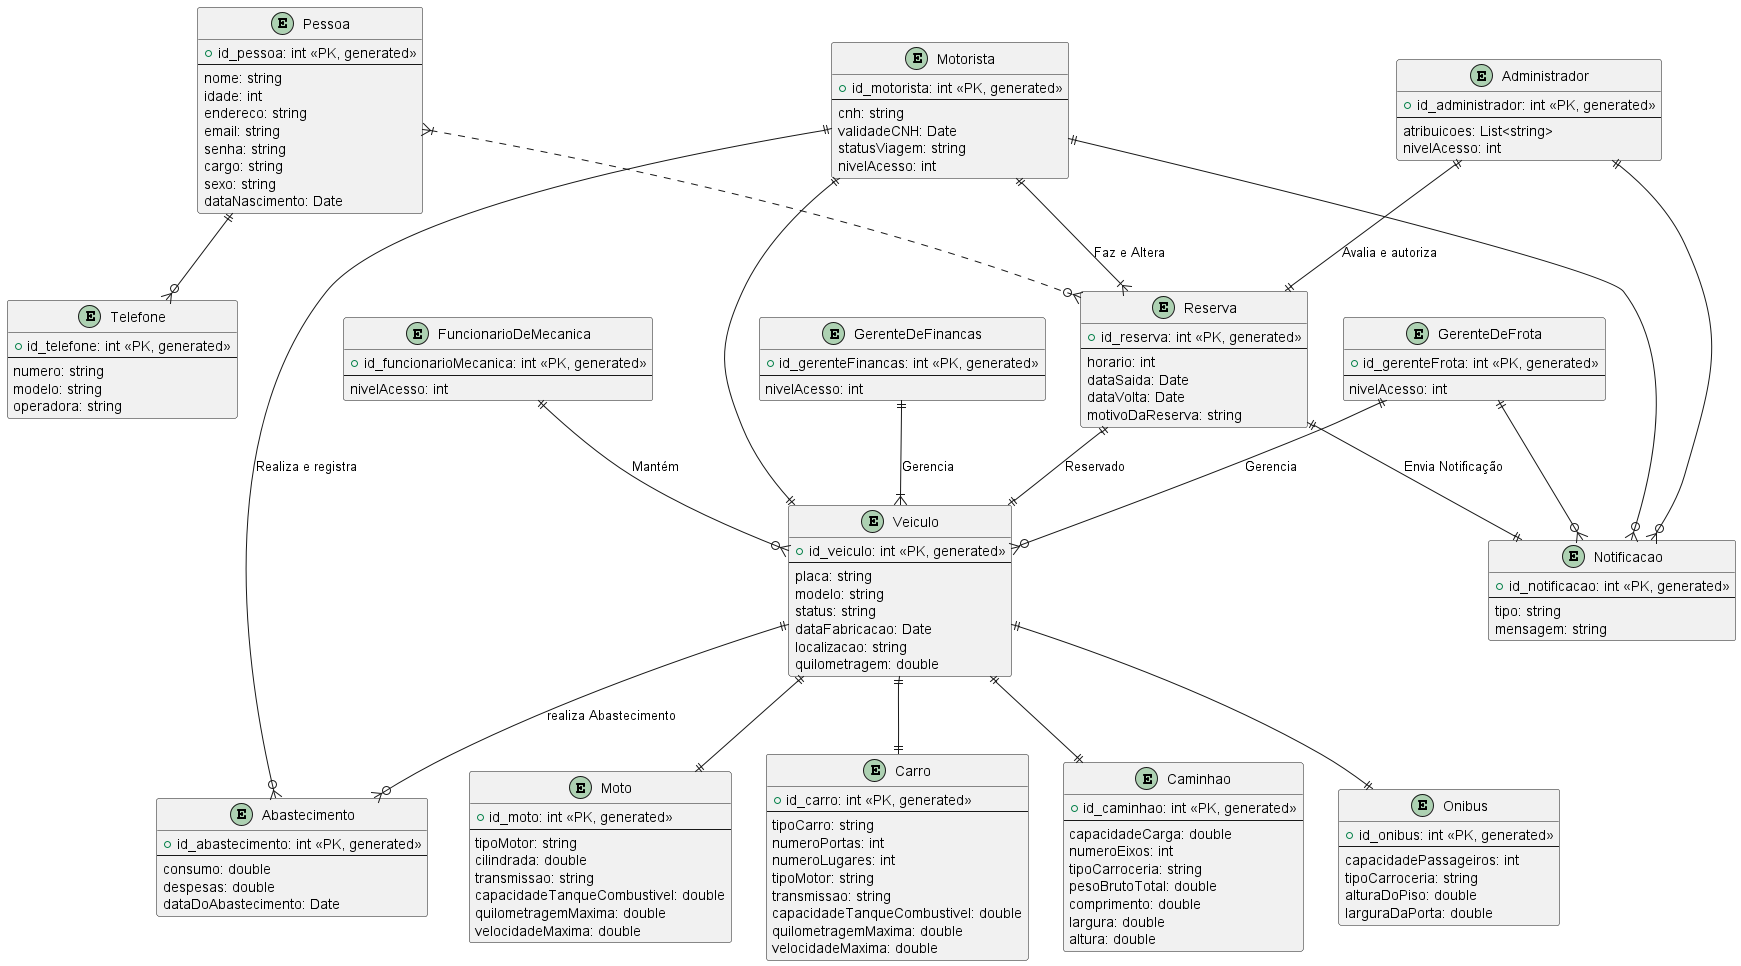

The diagram above was rendered by PlantUML. Its source (embedded in the PNG):
@startuml DER

ENTITY "Pessoa" {
    + id_pessoa: int <<PK, generated>>
    --
    nome: string
    idade: int
    endereco: string
    email: string
    senha: string
    cargo: string
    sexo: string
    dataNascimento: Date
}

ENTITY "Telefone" {
    + id_telefone: int <<PK, generated>>
    --
    numero: string
    modelo: string
    operadora: string
}

ENTITY "Administrador" {
    + id_administrador: int <<PK, generated>>
    --
    atribuicoes: List<string>
    nivelAcesso: int
}

ENTITY "Motorista" {
    + id_motorista: int <<PK, generated>>
    --
    cnh: string
    validadeCNH: Date
    statusViagem: string
    nivelAcesso: int
}

ENTITY "GerenteDeFrota" {
    + id_gerenteFrota: int <<PK, generated>>
    --
    nivelAcesso: int
}

ENTITY "GerenteDeFinancas" {
    + id_gerenteFinancas: int <<PK, generated>>
    --
    nivelAcesso: int
}

ENTITY "FuncionarioDeMecanica" {
    + id_funcionarioMecanica: int <<PK, generated>>
    --
    nivelAcesso: int
}

ENTITY "Veiculo" {
    + id_veiculo: int <<PK, generated>>
    --
    placa: string
    modelo: string
    status: string
    dataFabricacao: Date
    localizacao: string
    quilometragem: double
}

ENTITY "Carro" {
    + id_carro: int <<PK, generated>>
    --
    tipoCarro: string
    numeroPortas: int
    numeroLugares: int
    tipoMotor: string
    transmissao: string
    capacidadeTanqueCombustivel: double
    quilometragemMaxima: double
    velocidadeMaxima: double
}

ENTITY "Caminhao" {
    + id_caminhao: int <<PK, generated>>
    --
    capacidadeCarga: double
    numeroEixos: int
    tipoCarroceria: string
    pesoBrutoTotal: double
    comprimento: double
    largura: double
    altura: double
}

ENTITY "Onibus" {
    + id_onibus: int <<PK, generated>>
    --
    capacidadePassageiros: int
    tipoCarroceria: string
    alturaDoPiso: double
    larguraDaPorta: double
}

ENTITY "Moto" {
    + id_moto: int <<PK, generated>>
    --
    tipoMotor: string
    cilindrada: double
    transmissao: string
    capacidadeTanqueCombustivel: double
    quilometragemMaxima: double
    velocidadeMaxima: double
}

ENTITY "Reserva" {
    + id_reserva: int <<PK, generated>>
    --
    horario: int
    dataSaida: Date
    dataVolta: Date
    motivoDaReserva: string
}

ENTITY "Abastecimento" {
    + id_abastecimento: int <<PK, generated>>
    --
    consumo: double
    despesas: double
    dataDoAbastecimento: Date
}

ENTITY "Notificacao" {
    + id_notificacao: int <<PK, generated>>
    --
    tipo: string
    mensagem: string
}

Pessoa ||--o{ Telefone
Pessoa }|..o{ Reserva

Administrador ||--|| Reserva: "Avalia e autoriza"
Administrador ||--o{ Notificacao

GerenteDeFrota ||--o{ Veiculo: "Gerencia"
GerenteDeFrota ||--o{ Notificacao
GerenteDeFinancas ||--|{ Veiculo: "Gerencia"

Motorista ||--|{ Reserva: "Faz e Altera"
Motorista ||--o{ Abastecimento: "Realiza e registra"
Motorista ||--o{ Notificacao
Motorista ||--|| Veiculo

FuncionarioDeMecanica ||--o{ Veiculo: "Mantém"
Reserva ||--|| Notificacao: "Envia Notificação"
Reserva ||--|| Veiculo: "Reservado"

Veiculo ||--o{ Abastecimento: "realiza Abastecimento"
Veiculo ||--|| Carro
Veiculo ||--|| Caminhao
Veiculo ||--|| Moto
Veiculo ||--|| Onibus

@enduml